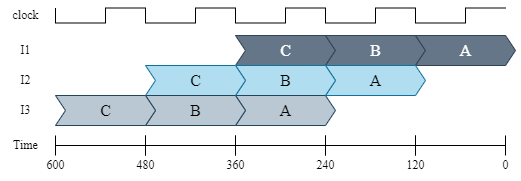

The diagram above was exported from draw.io. Its source (the exported page's mxGraphModel, read from the mxfile embedded in the PNG):
<mxGraphModel dx="653" dy="362" grid="1" gridSize="10" guides="1" tooltips="1" connect="1" arrows="1" fold="1" page="1" pageScale="1" pageWidth="827" pageHeight="1169" math="0" shadow="0">
  <root>
    <mxCell id="0" />
    <mxCell id="1" parent="0" />
    <mxCell id="5" value="C" style="html=1;shadow=0;dashed=0;align=center;verticalAlign=middle;shape=mxgraph.arrows2.arrow;dy=0;dx=10;notch=10;strokeColor=#314354;fontFamily=Times New Roman;fontSize=16;fontColor=#ffffff;fillColor=#647687;" vertex="1" parent="1">
      <mxGeometry x="300" y="280" width="100" height="30" as="geometry" />
    </mxCell>
    <mxCell id="6" value="B" style="html=1;shadow=0;dashed=0;align=center;verticalAlign=middle;shape=mxgraph.arrows2.arrow;dy=0;dx=10;notch=10;strokeColor=#314354;fontFamily=Times New Roman;fontSize=16;fontColor=#ffffff;fillColor=#647687;" vertex="1" parent="1">
      <mxGeometry x="390" y="280" width="100" height="30" as="geometry" />
    </mxCell>
    <mxCell id="7" value="A" style="html=1;shadow=0;dashed=0;align=center;verticalAlign=middle;shape=mxgraph.arrows2.arrow;dy=0;dx=10;notch=10;strokeColor=#314354;fontFamily=Times New Roman;fontSize=16;fontColor=#ffffff;fillColor=#647687;" vertex="1" parent="1">
      <mxGeometry x="480" y="280" width="100" height="30" as="geometry" />
    </mxCell>
    <mxCell id="8" value="A" style="html=1;shadow=0;dashed=0;align=center;verticalAlign=middle;shape=mxgraph.arrows2.arrow;dy=0;dx=10;notch=10;strokeColor=#10739e;fontFamily=Times New Roman;fontSize=16;fontColor=default;fillColor=#b1ddf0;" vertex="1" parent="1">
      <mxGeometry x="390" y="310" width="100" height="30" as="geometry" />
    </mxCell>
    <mxCell id="9" value="B" style="html=1;shadow=0;dashed=0;align=center;verticalAlign=middle;shape=mxgraph.arrows2.arrow;dy=0;dx=10;notch=10;strokeColor=#10739e;fontFamily=Times New Roman;fontSize=16;fontColor=default;fillColor=#b1ddf0;" vertex="1" parent="1">
      <mxGeometry x="300" y="310" width="100" height="30" as="geometry" />
    </mxCell>
    <mxCell id="10" value="A" style="html=1;shadow=0;dashed=0;align=center;verticalAlign=middle;shape=mxgraph.arrows2.arrow;dy=0;dx=10;notch=10;strokeColor=#23445d;fontFamily=Times New Roman;fontSize=16;fontColor=default;fillColor=#bac8d3;" vertex="1" parent="1">
      <mxGeometry x="300" y="340" width="100" height="30" as="geometry" />
    </mxCell>
    <mxCell id="11" value="C" style="html=1;shadow=0;dashed=0;align=center;verticalAlign=middle;shape=mxgraph.arrows2.arrow;dy=0;dx=10;notch=10;strokeColor=#10739e;fontFamily=Times New Roman;fontSize=16;fontColor=default;fillColor=#b1ddf0;" vertex="1" parent="1">
      <mxGeometry x="210" y="310" width="100" height="30" as="geometry" />
    </mxCell>
    <mxCell id="12" value="B" style="html=1;shadow=0;dashed=0;align=center;verticalAlign=middle;shape=mxgraph.arrows2.arrow;dy=0;dx=10;notch=10;strokeColor=#23445d;fontFamily=Times New Roman;fontSize=16;fontColor=default;fillColor=#bac8d3;" vertex="1" parent="1">
      <mxGeometry x="210" y="340" width="100" height="30" as="geometry" />
    </mxCell>
    <mxCell id="13" value="C" style="html=1;shadow=0;dashed=0;align=center;verticalAlign=middle;shape=mxgraph.arrows2.arrow;dy=0;dx=10;notch=10;strokeColor=#23445d;fontFamily=Times New Roman;fontSize=16;fillColor=#bac8d3;" vertex="1" parent="1">
      <mxGeometry x="120" y="340" width="100" height="30" as="geometry" />
    </mxCell>
    <mxCell id="19" value="" style="endArrow=none;html=1;rounded=0;" edge="1" parent="1">
      <mxGeometry width="50" height="50" relative="1" as="geometry">
        <mxPoint x="570" y="252.5" as="sourcePoint" />
        <mxPoint x="480" y="252.5" as="targetPoint" />
        <Array as="points">
          <mxPoint x="530" y="252.5" />
          <mxPoint x="530" y="267.5" />
          <mxPoint x="480" y="267.5" />
        </Array>
      </mxGeometry>
    </mxCell>
    <mxCell id="25" value="clock" style="text;html=1;align=center;verticalAlign=middle;resizable=0;points=[];autosize=1;strokeColor=none;fillColor=none;fontFamily=Times New Roman;" vertex="1" parent="1">
      <mxGeometry x="65" y="245" width="50" height="30" as="geometry" />
    </mxCell>
    <mxCell id="26" value="" style="endArrow=none;html=1;rounded=0;" edge="1" parent="1">
      <mxGeometry width="50" height="50" relative="1" as="geometry">
        <mxPoint x="480" y="252.5" as="sourcePoint" />
        <mxPoint x="390" y="252.5" as="targetPoint" />
        <Array as="points">
          <mxPoint x="440" y="252.5" />
          <mxPoint x="440" y="267.5" />
          <mxPoint x="390" y="267.5" />
        </Array>
      </mxGeometry>
    </mxCell>
    <mxCell id="27" value="" style="endArrow=none;html=1;rounded=0;" edge="1" parent="1">
      <mxGeometry width="50" height="50" relative="1" as="geometry">
        <mxPoint x="390" y="252.5" as="sourcePoint" />
        <mxPoint x="300" y="252.5" as="targetPoint" />
        <Array as="points">
          <mxPoint x="350" y="252.5" />
          <mxPoint x="350" y="267.5" />
          <mxPoint x="300" y="267.5" />
        </Array>
      </mxGeometry>
    </mxCell>
    <mxCell id="28" value="" style="endArrow=none;html=1;rounded=0;" edge="1" parent="1">
      <mxGeometry width="50" height="50" relative="1" as="geometry">
        <mxPoint x="300" y="252.5" as="sourcePoint" />
        <mxPoint x="210" y="252.5" as="targetPoint" />
        <Array as="points">
          <mxPoint x="260" y="252.5" />
          <mxPoint x="260" y="267.5" />
          <mxPoint x="210" y="267.5" />
        </Array>
      </mxGeometry>
    </mxCell>
    <mxCell id="29" value="" style="endArrow=none;html=1;rounded=0;" edge="1" parent="1">
      <mxGeometry width="50" height="50" relative="1" as="geometry">
        <mxPoint x="210" y="252.5" as="sourcePoint" />
        <mxPoint x="120" y="252.5" as="targetPoint" />
        <Array as="points">
          <mxPoint x="170" y="252.5" />
          <mxPoint x="170" y="267.5" />
          <mxPoint x="120" y="267.5" />
        </Array>
      </mxGeometry>
    </mxCell>
    <mxCell id="30" value="I1" style="text;html=1;align=center;verticalAlign=middle;resizable=0;points=[];autosize=1;strokeColor=none;fillColor=none;fontFamily=Times New Roman;" vertex="1" parent="1">
      <mxGeometry x="75" y="280" width="30" height="30" as="geometry" />
    </mxCell>
    <mxCell id="31" value="I2" style="text;html=1;align=center;verticalAlign=middle;resizable=0;points=[];autosize=1;strokeColor=none;fillColor=none;fontFamily=Times New Roman;" vertex="1" parent="1">
      <mxGeometry x="75" y="310" width="30" height="30" as="geometry" />
    </mxCell>
    <mxCell id="32" value="I3" style="text;html=1;align=center;verticalAlign=middle;resizable=0;points=[];autosize=1;strokeColor=none;fillColor=none;fontFamily=Times New Roman;" vertex="1" parent="1">
      <mxGeometry x="75" y="340" width="30" height="30" as="geometry" />
    </mxCell>
    <mxCell id="34" value="" style="shape=crossbar;whiteSpace=wrap;html=1;rounded=1;fontFamily=Times New Roman;" vertex="1" parent="1">
      <mxGeometry x="480" y="380" width="90" height="20" as="geometry" />
    </mxCell>
    <mxCell id="35" value="" style="shape=crossbar;whiteSpace=wrap;html=1;rounded=1;fontFamily=Times New Roman;" vertex="1" parent="1">
      <mxGeometry x="390" y="380" width="90" height="20" as="geometry" />
    </mxCell>
    <mxCell id="36" value="" style="shape=crossbar;whiteSpace=wrap;html=1;rounded=1;fontFamily=Times New Roman;" vertex="1" parent="1">
      <mxGeometry x="300" y="380" width="90" height="20" as="geometry" />
    </mxCell>
    <mxCell id="37" value="" style="shape=crossbar;whiteSpace=wrap;html=1;rounded=1;fontFamily=Times New Roman;" vertex="1" parent="1">
      <mxGeometry x="210" y="380" width="90" height="20" as="geometry" />
    </mxCell>
    <mxCell id="38" value="" style="shape=crossbar;whiteSpace=wrap;html=1;rounded=1;fontFamily=Times New Roman;" vertex="1" parent="1">
      <mxGeometry x="120" y="380" width="90" height="20" as="geometry" />
    </mxCell>
    <mxCell id="39" value="0" style="text;html=1;align=center;verticalAlign=middle;resizable=0;points=[];autosize=1;strokeColor=none;fillColor=none;fontFamily=Times New Roman;" vertex="1" parent="1">
      <mxGeometry x="555" y="395" width="30" height="30" as="geometry" />
    </mxCell>
    <mxCell id="40" value="120&lt;br&gt;" style="text;html=1;align=center;verticalAlign=middle;resizable=0;points=[];autosize=1;strokeColor=none;fillColor=none;fontFamily=Times New Roman;" vertex="1" parent="1">
      <mxGeometry x="460" y="395" width="40" height="30" as="geometry" />
    </mxCell>
    <mxCell id="41" value="240" style="text;html=1;align=center;verticalAlign=middle;resizable=0;points=[];autosize=1;strokeColor=none;fillColor=none;fontFamily=Times New Roman;" vertex="1" parent="1">
      <mxGeometry x="370" y="395" width="40" height="30" as="geometry" />
    </mxCell>
    <mxCell id="42" value="360" style="text;html=1;align=center;verticalAlign=middle;resizable=0;points=[];autosize=1;strokeColor=none;fillColor=none;fontFamily=Times New Roman;" vertex="1" parent="1">
      <mxGeometry x="280" y="395" width="40" height="30" as="geometry" />
    </mxCell>
    <mxCell id="43" value="480" style="text;html=1;align=center;verticalAlign=middle;resizable=0;points=[];autosize=1;strokeColor=none;fillColor=none;fontFamily=Times New Roman;" vertex="1" parent="1">
      <mxGeometry x="190" y="395" width="40" height="30" as="geometry" />
    </mxCell>
    <mxCell id="44" value="600" style="text;html=1;align=center;verticalAlign=middle;resizable=0;points=[];autosize=1;strokeColor=none;fillColor=none;fontFamily=Times New Roman;" vertex="1" parent="1">
      <mxGeometry x="100" y="395" width="40" height="30" as="geometry" />
    </mxCell>
    <mxCell id="45" value="Time" style="text;html=1;align=center;verticalAlign=middle;resizable=0;points=[];autosize=1;strokeColor=none;fillColor=none;fontFamily=Times New Roman;" vertex="1" parent="1">
      <mxGeometry x="65" y="375" width="50" height="30" as="geometry" />
    </mxCell>
  </root>
</mxGraphModel>